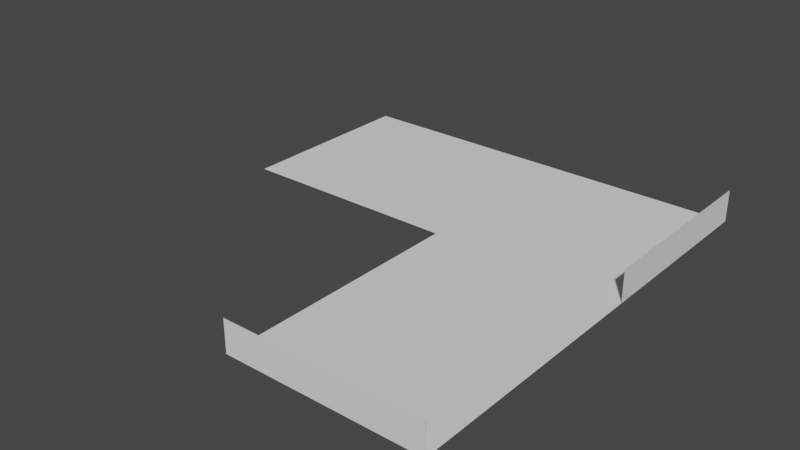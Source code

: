 # Source: level_00.blend  (saved by Blender 3.1.7; exported with 4.5.12 LTS)
import bpy
from mathutils import Matrix  # noqa: F401  (used for matrix-valued properties, if any)

bpy.ops.wm.read_factory_settings(use_empty=True)
scene = bpy.context.scene
scene.name = 'Scene'

# ---- collections
col_collection = bpy.data.collections.new('Collection'); scene.collection.children.link(col_collection)

# ---- world
world_world = bpy.data.worlds.new('World'); scene.world = world_world
world_world.use_nodes = True; world_world.node_tree.nodes.clear()
_N = world_world.node_tree.nodes; _L = world_world.node_tree.links
n0 = _N.new('ShaderNodeOutputWorld'); n0.name = 'World Output'; n0.location = (300, 300)
n1 = _N.new('ShaderNodeBackground'); n1.name = 'Background'; n1.location = (10, 300)
n1.inputs[0].default_value = (0.05088, 0.05088, 0.05088, 1.0)
_L.new(n1.outputs[0], n0.inputs[0])
n0.is_active_output = True
world_world.color = (0.05088, 0.05088, 0.05088)
world_world.use_sun_shadow = False
world_world.sun_shadow_jitter_overblur = 0.0

# ---- meshes
me_plane = bpy.data.meshes.new('Plane')
me_plane.from_pydata([(-3.0, -6.0, 0.0), (3.0, -6.0, 0.0), (-3.0, 2.0, 0.0), (3.0, 8.0, 0.0), (-10.0, 8.0, 0.0), (-10.0, 2.0, 0.0), (3.0, 2.0, 0.0), (3.0, 2.0, 1.0), (3.0, 8.0, 1.0), (-3.0, -6.0, 1.0), (3.0, -6.0, 1.0)], [], [(0, 1, 6, 3, 4, 5, 2), (3, 6, 7, 8), (1, 0, 9, 10)])
_uv = me_plane.uv_layers.new(name='UVMap')
_uv.uv.foreach_set('vector', [0.0, 0.0, 1.0, 0.0, 1.0, 0.5, 1.0, 1.0, 0.5, 1.0, 0.25, 1.0, 0.0, 1.0, 1.0, 1.0, 1.0, 0.5, 1.0, 0.5, 1.0, 1.0, 1.0, 0.0, 0.0, 0.0, 0.0, 0.0, 1.0, 0.0])
me_plane.use_remesh_fix_poles = True
me_plane.use_remesh_preserve_attributes = False
me_plane.update()

# ---- objects
ob_levelmesh = bpy.data.objects.new('LevelMesh', me_plane)

# ---- transforms, parenting, visibility, modifiers, constraints
ob_levelmesh.location = (0.0, 0.0, 0.0)
_m = ob_levelmesh.modifiers.new('Triangulate', 'TRIANGULATE')
_m.quad_method = 'BEAUTY'
_m.keep_custom_normals = True

# ---- collection membership
col_collection.objects.link(ob_levelmesh)

# ---- scene / render settings (as saved in the file)
scene.frame_start = 1; scene.frame_end = 250; scene.frame_set(1)
scene.render.engine = 'BLENDER_EEVEE_NEXT'
scene.cycles.sampling_pattern = 'TABULATED_SOBOL'
scene.cycles.use_light_tree = False
scene.view_settings.view_transform = 'Filmic'
bpy.context.view_layer.update()

# ---- added for rendering (the .blend has no active camera and no usable light): camera, sun
cam_auto = bpy.data.cameras.new('AutoCamera')
cam_auto.lens = 50.0
cam_auto.sensor_width = 36.0
cam_auto.clip_end = 1000.0
ob_auto_camera = bpy.data.objects.new('AutoCamera', cam_auto)
scene.collection.objects.link(ob_auto_camera)
ob_auto_camera.location = (14.2006, -20.2407, 14.6605)
ob_auto_camera.rotation_euler = (1.09748, -7.21219e-08, 0.694738)
scene.camera = ob_auto_camera
light_auto_sun = bpy.data.lights.new('AutoSun', 'SUN')
light_auto_sun.energy = 3.0
light_auto_sun.angle = 0.0523599
ob_auto_sun = bpy.data.objects.new('AutoSun', light_auto_sun)
scene.collection.objects.link(ob_auto_sun)
ob_auto_sun.rotation_euler = (0.872665, 0.174533, 0.523599)
bpy.context.view_layer.update()

